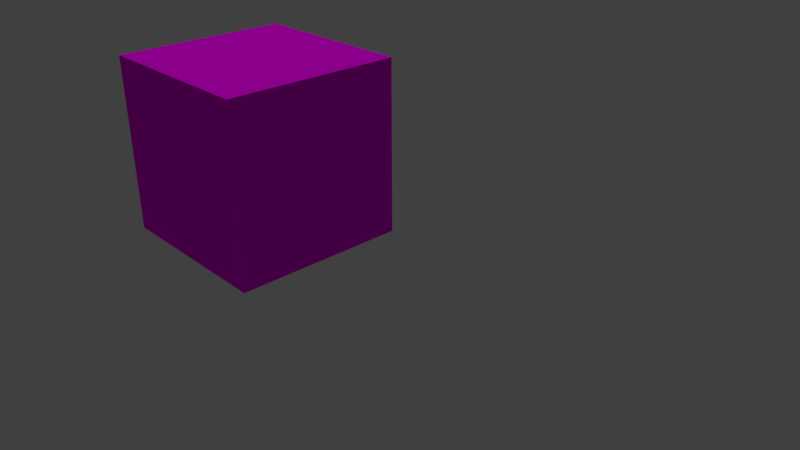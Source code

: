 # Source: wood_mat.mat.blend  (saved by Blender 2.79.0; exported with 4.5.12 LTS)
import bpy
from mathutils import Matrix  # noqa: F401  (used for matrix-valued properties, if any)

bpy.ops.wm.read_factory_settings(use_empty=True)
scene = bpy.context.scene
scene.name = 'Scene'

# ---- collections
col_collection_1 = bpy.data.collections.new('Collection 1'); scene.collection.children.link(col_collection_1)

# ---- images (referenced by path relative to the original .blend; pixels are not part of the script)
import os
ASSET_DIR = os.environ.get("B2B_ASSET_DIR", "")  # directory of the original .blend (textures are referenced by path, not embedded)
HERE = os.path.dirname(os.path.abspath(__file__))  # packed textures are extracted next to this script under _unpacked/

def load_image(name, relpath, width, height, colorspace="sRGB"):
    """Load a texture the original file referenced (path relative to the .blend, or extracted next to this script)."""
    p = next((c for c in (os.path.join(HERE, relpath), os.path.join(ASSET_DIR, relpath)) if relpath and os.path.exists(c)), "")
    if p:
        img = bpy.data.images.load(p, check_existing=True)
        img.name = name
    else:  # same state as the original file: an image datablock whose file is absent (Cycles renders it pink)
        img = bpy.data.images.new(name, width, height)
        img.source = "FILE"
        img.filepath = "//" + (relpath or name)
    img.colorspace_settings.name = colorspace
    return img
img_wood_021_basecolor_jpg = load_image('Wood_021_basecolor.jpg', 'Wood_021_basecolor.jpg', 1024, 1024, 'sRGB')
img_wood_021_normal_jpg = load_image('Wood_021_normal.jpg', 'Wood_021_normal.jpg', 1024, 1024, 'Non-Color')

# ---- materials (node trees are filled in below, after node groups)
mat_wood1 = bpy.data.materials.new('Wood1')
mat_wood1.alpha_threshold = 0.0
mat_wood1.roughness = 0.5
mat_wood1.line_color = (0.0, 0.0, 0.0, 1.0)

# ---- material node trees
mat_wood1.use_nodes = True; mat_wood1.node_tree.nodes.clear()
_N = mat_wood1.node_tree.nodes; _L = mat_wood1.node_tree.links
n0 = _N.new('ShaderNodeBsdfDiffuse'); n0.name = 'Diffuse BSDF'; n0.location = (50, 327)
n0.inputs[1].default_value = 0.5841
n1 = _N.new('ShaderNodeBsdfAnisotropic'); n1.name = 'Glossy BSDF'; n1.location = (50, 152)
n1.distribution = 'GGX'
n1.inputs[1].default_value = 0.4472
n2 = _N.new('ShaderNodeOutputMaterial'); n2.name = 'Material Output'; n2.location = (465, 291)
n3 = _N.new('ShaderNodeTexImage'); n3.name = 'Image Texture'; n3.location = (-320, 438)
n3.width = 140
n3.image = img_wood_021_basecolor_jpg
n4 = _N.new('ShaderNodeMixShader'); n4.name = 'Mix Shader'; n4.location = (311, 459)
n4.inputs[0].default_value = 0.3818
n5 = _N.new('ShaderNodeTexImage'); n5.name = 'Image Texture.001'; n5.location = (-343, 98)
n5.width = 140
n5.image = img_wood_021_normal_jpg
_L.new(n3.outputs[0], n0.inputs[0])
_L.new(n1.outputs[0], n4.inputs[2])
_L.new(n0.outputs[0], n4.inputs[1])
_L.new(n4.outputs[0], n2.inputs[0])
_L.new(n3.outputs[0], n1.inputs[0])
n2.is_active_output = True

# ---- world
world_world = bpy.data.worlds.new('World'); scene.world = world_world
world_world.color = (0.05088, 0.05088, 0.05088)
world_world.use_sun_shadow = False
world_world.sun_shadow_jitter_overblur = 0.0
world_world.cycles.sampling_method = 'MANUAL'

# ---- cameras
cam_camera = bpy.data.cameras.new('Camera')
cam_camera.clip_end = 100.0
cam_camera.lens = 35.0
cam_camera.sensor_width = 32.0
cam_camera.sensor_height = 18.0
cam_camera.ortho_scale = 7.314
cam_camera.dof.focus_distance = 0.0

# ---- lights
light_sun = bpy.data.lights.new('Sun', 'SUN')
light_sun.transmission_factor = 0.0
light_sun.angle = 0.1993
light_sun.energy = 1.0
light_sun.shadow_buffer_clip_start = 0.5
light_sun.shadow_soft_size = 0.1
light_sun.shadow_cascade_max_distance = 1000.0

# ---- meshes
me_cube = bpy.data.meshes.new('Cube')
me_cube.from_pydata([(1.0, 1.0, -1.0), (1.0, -1.0, -1.0), (-1.0, -1.0, -1.0), (-1.0, 1.0, -1.0), (1.0, 1.0, 1.0), (1.0, -1.0, 1.0), (-1.0, -1.0, 1.0), (-1.0, 1.0, 1.0), (-1.0, 1.0, -1.0), (-1.0, 1.0, 1.0)], [], [(0, 1, 2, 3), (4, 7, 6, 5), (0, 4, 5, 1), (1, 5, 6, 2), (2, 6, 7, 3), (4, 0, 3, 7), (7, 3, 8, 9)])
_uv = me_cube.uv_layers.new(name='UVMap')
_uv.uv.foreach_set('vector', [1.987e-08, 0.6667, 0.3333, 0.6667, 0.3333, 1.0, 0.0, 1.0, 0.3333, 0.3333, 0.3333, 0.6667, 4.967e-08, 0.6667, 0.0, 0.3333, 0.6667, 0.3333, 0.3333, 0.3333, 0.3333, 0.0, 0.6667, 1.987e-08, 2.98e-08, 0.3333, 0.0, 1.291e-07, 0.3333, 0.0, 0.3333, 0.3333, 1.0, 0.3333, 0.6667, 0.3333, 0.6667, 8.941e-08, 1.0, 0.0, 0.3333, 0.3333, 0.6667, 0.3333, 0.6667, 0.6667, 0.3333, 0.6667, 0.6667, 8.941e-08, 1.0, 0.0, 1.0, 0.0, 0.6667, 8.941e-08])
me_cube.materials.append(mat_wood1)
me_cube.use_remesh_preserve_volume = False
me_cube.use_remesh_preserve_attributes = False
me_cube.use_mirror_vertex_groups = False
me_cube.update()

# ---- objects
ob_sun = bpy.data.objects.new('Sun', light_sun)
ob_cube = bpy.data.objects.new('Cube', me_cube)
ob_camera = bpy.data.objects.new('Camera', cam_camera)

# ---- transforms, parenting, visibility, modifiers, constraints
ob_sun.location = (-4.188, -6.732, 7.575)
ob_sun.lineart.crease_threshold = 0.0
ob_cube.location = (0.0, 0.0, 1.879)
ob_cube.lock_rotations_4d = False
ob_cube.empty_display_type = 'ARROWS'
ob_cube.lineart.crease_threshold = 0.0
ob_camera.location = (7.481, -4.99, 5.344)
ob_camera.rotation_euler = (1.109, 0.0, 0.8149)
ob_camera.lock_rotations_4d = False
ob_camera.empty_display_type = 'ARROWS'
ob_camera.color = (0.0, 0.0, 0.0, 0.0)
ob_camera.display_type = 'WIRE'
ob_camera.lineart.crease_threshold = 0.0

# ---- collection membership
col_collection_1.objects.link(ob_sun)
col_collection_1.objects.link(ob_cube)
col_collection_1.objects.link(ob_camera)

# ---- scene / render settings (as saved in the file)
scene.camera = ob_camera
scene.frame_start = 1; scene.frame_end = 250; scene.frame_set(1)
scene.render.engine = 'CYCLES'
scene.render.resolution_percentage = 50
scene.render.dither_intensity = 0.0
scene.cycles.use_denoising = False
scene.cycles.samples = 128
scene.cycles.sampling_pattern = 'TABULATED_SOBOL'
scene.cycles.use_adaptive_sampling = False
scene.cycles.use_light_tree = False
scene.cycles.blur_glossy = 0.0
scene.cycles.sample_clamp_indirect = 0.0
scene.view_settings.view_transform = 'Standard'
bpy.context.view_layer.update()
